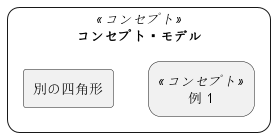

The diagram above was rendered by PlantUML. Its source (embedded in the PNG):
@startuml
skinparam rectangle {
    roundCorner<<コンセプト>> 25
}


rectangle "コンセプト・モデル" <<コンセプト>> {
rectangle "例 1" <<コンセプト>> as ex1
rectangle "別の四角形"
}
@enduml